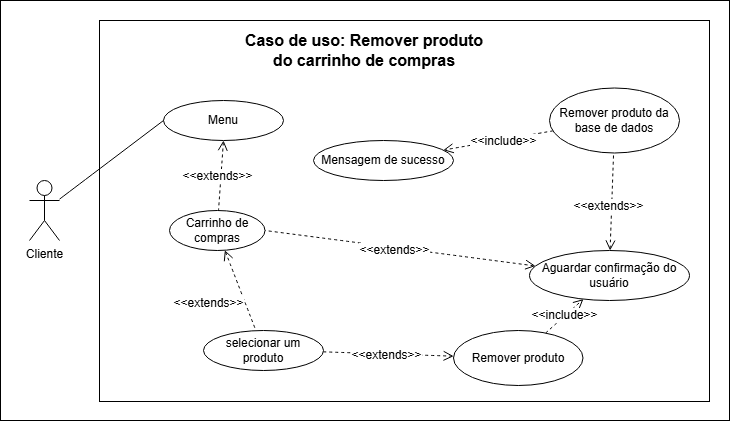

The diagram above was exported from draw.io. Its source (the exported page's mxGraphModel, read from the mxfile embedded in the PNG):
<mxGraphModel dx="759" dy="499" grid="1" gridSize="10" guides="1" tooltips="1" connect="1" arrows="1" fold="1" page="1" pageScale="1" pageWidth="827" pageHeight="1169" math="0" shadow="0">
  <root>
    <mxCell id="0" />
    <mxCell id="1" parent="0" />
    <mxCell id="jcqr90oCBee9df4WZfFY-1" value="" style="rounded=0;whiteSpace=wrap;html=1;" vertex="1" parent="1">
      <mxGeometry x="91" y="20" width="729" height="420" as="geometry" />
    </mxCell>
    <mxCell id="jcqr90oCBee9df4WZfFY-2" value="Cliente" style="shape=umlActor;verticalLabelPosition=bottom;verticalAlign=top;html=1;outlineConnect=0;" vertex="1" parent="1">
      <mxGeometry x="120" y="200" width="30" height="60" as="geometry" />
    </mxCell>
    <mxCell id="jcqr90oCBee9df4WZfFY-3" value="" style="rounded=0;whiteSpace=wrap;html=1;" vertex="1" parent="1">
      <mxGeometry x="190" y="40" width="610" height="381" as="geometry" />
    </mxCell>
    <mxCell id="jcqr90oCBee9df4WZfFY-4" value="&lt;b&gt;Caso de uso: Remover produto do carrinho de compras&lt;/b&gt;" style="text;html=1;align=center;verticalAlign=middle;whiteSpace=wrap;rounded=0;fontSize=16;" vertex="1" parent="1">
      <mxGeometry x="326.37" y="60" width="258.25" height="20" as="geometry" />
    </mxCell>
    <mxCell id="jcqr90oCBee9df4WZfFY-5" value="" style="edgeStyle=none;curved=1;rounded=0;orthogonalLoop=1;jettySize=auto;html=1;fontSize=12;startSize=8;endSize=8;exitX=0.5;exitY=1;exitDx=0;exitDy=0;endArrow=none;endFill=0;startArrow=open;startFill=0;dashed=1;" edge="1" parent="1" source="jcqr90oCBee9df4WZfFY-11" target="jcqr90oCBee9df4WZfFY-8">
      <mxGeometry relative="1" as="geometry" />
    </mxCell>
    <mxCell id="jcqr90oCBee9df4WZfFY-6" value="&amp;lt;&amp;lt;extends&amp;gt;&amp;gt;" style="edgeLabel;html=1;align=center;verticalAlign=middle;resizable=0;points=[];fontSize=12;" vertex="1" connectable="0" parent="jcqr90oCBee9df4WZfFY-5">
      <mxGeometry x="0.1757" y="-1" relative="1" as="geometry">
        <mxPoint x="-3" y="-6" as="offset" />
      </mxGeometry>
    </mxCell>
    <mxCell id="jcqr90oCBee9df4WZfFY-7" value="" style="edgeStyle=none;curved=1;rounded=0;orthogonalLoop=1;jettySize=auto;html=1;fontSize=12;startSize=8;endSize=8;dashed=1;endArrow=none;endFill=0;startArrow=open;startFill=0;" edge="1" parent="1" source="jcqr90oCBee9df4WZfFY-8" target="jcqr90oCBee9df4WZfFY-10">
      <mxGeometry relative="1" as="geometry" />
    </mxCell>
    <mxCell id="jcqr90oCBee9df4WZfFY-33" value="&amp;lt;&amp;lt;extends&amp;gt;&amp;gt;" style="edgeLabel;html=1;align=center;verticalAlign=middle;resizable=0;points=[];fontSize=12;" vertex="1" connectable="0" parent="jcqr90oCBee9df4WZfFY-7">
      <mxGeometry x="0.3796" y="2" relative="1" as="geometry">
        <mxPoint x="-41" y="-3" as="offset" />
      </mxGeometry>
    </mxCell>
    <mxCell id="jcqr90oCBee9df4WZfFY-8" value="Carrinho de compras" style="ellipse;whiteSpace=wrap;html=1;" vertex="1" parent="1">
      <mxGeometry x="260" y="230" width="95.5" height="40" as="geometry" />
    </mxCell>
    <mxCell id="jcqr90oCBee9df4WZfFY-9" value="" style="edgeStyle=none;curved=1;rounded=0;orthogonalLoop=1;jettySize=auto;html=1;fontSize=12;startSize=8;endSize=8;dashed=1;endArrow=open;endFill=0;" edge="1" parent="1" source="jcqr90oCBee9df4WZfFY-10" target="jcqr90oCBee9df4WZfFY-13">
      <mxGeometry relative="1" as="geometry" />
    </mxCell>
    <mxCell id="jcqr90oCBee9df4WZfFY-34" value="&amp;lt;&amp;lt;extends&amp;gt;&amp;gt;" style="edgeLabel;html=1;align=center;verticalAlign=middle;resizable=0;points=[];fontSize=12;" vertex="1" connectable="0" parent="jcqr90oCBee9df4WZfFY-9">
      <mxGeometry x="-0.0351" y="-1" relative="1" as="geometry">
        <mxPoint as="offset" />
      </mxGeometry>
    </mxCell>
    <mxCell id="jcqr90oCBee9df4WZfFY-10" value="selecionar um produto" style="ellipse;whiteSpace=wrap;html=1;" vertex="1" parent="1">
      <mxGeometry x="294" y="350" width="120" height="40" as="geometry" />
    </mxCell>
    <mxCell id="jcqr90oCBee9df4WZfFY-11" value="Menu" style="ellipse;whiteSpace=wrap;html=1;" vertex="1" parent="1">
      <mxGeometry x="254" y="120" width="120" height="40" as="geometry" />
    </mxCell>
    <mxCell id="jcqr90oCBee9df4WZfFY-12" value="" style="edgeStyle=none;curved=1;rounded=0;orthogonalLoop=1;jettySize=auto;html=1;fontSize=12;startSize=8;endSize=8;dashed=1;endArrow=open;endFill=0;" edge="1" parent="1" source="jcqr90oCBee9df4WZfFY-13" target="jcqr90oCBee9df4WZfFY-15">
      <mxGeometry relative="1" as="geometry" />
    </mxCell>
    <mxCell id="jcqr90oCBee9df4WZfFY-35" value="&amp;lt;&amp;lt;include&amp;gt;&amp;gt;" style="edgeLabel;html=1;align=center;verticalAlign=middle;resizable=0;points=[];fontSize=12;" vertex="1" connectable="0" parent="jcqr90oCBee9df4WZfFY-12">
      <mxGeometry x="-0.0149" y="1" relative="1" as="geometry">
        <mxPoint as="offset" />
      </mxGeometry>
    </mxCell>
    <mxCell id="jcqr90oCBee9df4WZfFY-13" value="Remover produto" style="ellipse;whiteSpace=wrap;html=1;" vertex="1" parent="1">
      <mxGeometry x="544" y="350" width="129.5" height="55" as="geometry" />
    </mxCell>
    <mxCell id="jcqr90oCBee9df4WZfFY-14" value="" style="edgeStyle=none;curved=1;rounded=0;orthogonalLoop=1;jettySize=auto;html=1;fontSize=12;startSize=8;endSize=8;dashed=1;endArrow=none;endFill=0;startArrow=open;startFill=0;" edge="1" parent="1" source="jcqr90oCBee9df4WZfFY-15" target="jcqr90oCBee9df4WZfFY-18">
      <mxGeometry relative="1" as="geometry" />
    </mxCell>
    <mxCell id="jcqr90oCBee9df4WZfFY-38" value="&amp;lt;&amp;lt;extends&amp;gt;&amp;gt;" style="edgeLabel;html=1;align=center;verticalAlign=middle;resizable=0;points=[];fontSize=12;" vertex="1" connectable="0" parent="jcqr90oCBee9df4WZfFY-14">
      <mxGeometry x="-0.1012" y="4" relative="1" as="geometry">
        <mxPoint as="offset" />
      </mxGeometry>
    </mxCell>
    <mxCell id="jcqr90oCBee9df4WZfFY-55" style="edgeStyle=none;curved=1;rounded=0;orthogonalLoop=1;jettySize=auto;html=1;entryX=1;entryY=0.5;entryDx=0;entryDy=0;fontSize=12;startSize=8;endSize=8;startArrow=open;startFill=0;endArrow=none;endFill=0;dashed=1;" edge="1" parent="1" source="jcqr90oCBee9df4WZfFY-15" target="jcqr90oCBee9df4WZfFY-8">
      <mxGeometry relative="1" as="geometry" />
    </mxCell>
    <mxCell id="jcqr90oCBee9df4WZfFY-56" value="&amp;lt;&amp;lt;extends&amp;gt;&amp;gt;" style="edgeLabel;html=1;align=center;verticalAlign=middle;resizable=0;points=[];fontSize=12;" vertex="1" connectable="0" parent="jcqr90oCBee9df4WZfFY-55">
      <mxGeometry x="0.0422" y="2" relative="1" as="geometry">
        <mxPoint as="offset" />
      </mxGeometry>
    </mxCell>
    <mxCell id="jcqr90oCBee9df4WZfFY-15" value="Aguardar confirmação do usuário" style="ellipse;whiteSpace=wrap;html=1;" vertex="1" parent="1">
      <mxGeometry x="620" y="270" width="160" height="50" as="geometry" />
    </mxCell>
    <mxCell id="jcqr90oCBee9df4WZfFY-16" value="" style="edgeStyle=none;curved=1;rounded=0;orthogonalLoop=1;jettySize=auto;html=1;fontSize=12;startSize=8;endSize=8;dashed=1;endArrow=open;endFill=0;" edge="1" parent="1" source="jcqr90oCBee9df4WZfFY-18" target="jcqr90oCBee9df4WZfFY-20">
      <mxGeometry relative="1" as="geometry" />
    </mxCell>
    <mxCell id="jcqr90oCBee9df4WZfFY-40" value="&amp;lt;&amp;lt;include&amp;gt;&amp;gt;" style="edgeLabel;html=1;align=center;verticalAlign=middle;resizable=0;points=[];fontSize=12;" vertex="1" connectable="0" parent="jcqr90oCBee9df4WZfFY-16">
      <mxGeometry x="-0.076" y="1" relative="1" as="geometry">
        <mxPoint as="offset" />
      </mxGeometry>
    </mxCell>
    <mxCell id="jcqr90oCBee9df4WZfFY-18" value="Remover produto da base de dados" style="ellipse;whiteSpace=wrap;html=1;" vertex="1" parent="1">
      <mxGeometry x="640" y="107.5" width="130" height="65" as="geometry" />
    </mxCell>
    <mxCell id="jcqr90oCBee9df4WZfFY-20" value="Mensagem de sucesso" style="ellipse;whiteSpace=wrap;html=1;" vertex="1" parent="1">
      <mxGeometry x="404" y="160" width="140" height="40" as="geometry" />
    </mxCell>
    <mxCell id="jcqr90oCBee9df4WZfFY-21" style="edgeStyle=none;curved=1;rounded=0;orthogonalLoop=1;jettySize=auto;html=1;exitX=0.5;exitY=1;exitDx=0;exitDy=0;fontSize=12;startSize=8;endSize=8;" edge="1" parent="1" source="jcqr90oCBee9df4WZfFY-13" target="jcqr90oCBee9df4WZfFY-13">
      <mxGeometry relative="1" as="geometry" />
    </mxCell>
    <mxCell id="jcqr90oCBee9df4WZfFY-32" style="edgeStyle=none;curved=1;rounded=0;orthogonalLoop=1;jettySize=auto;html=1;entryX=0;entryY=0.5;entryDx=0;entryDy=0;fontSize=12;startSize=8;endSize=8;endArrow=none;endFill=0;" edge="1" parent="1" source="jcqr90oCBee9df4WZfFY-2" target="jcqr90oCBee9df4WZfFY-11">
      <mxGeometry relative="1" as="geometry" />
    </mxCell>
  </root>
</mxGraphModel>